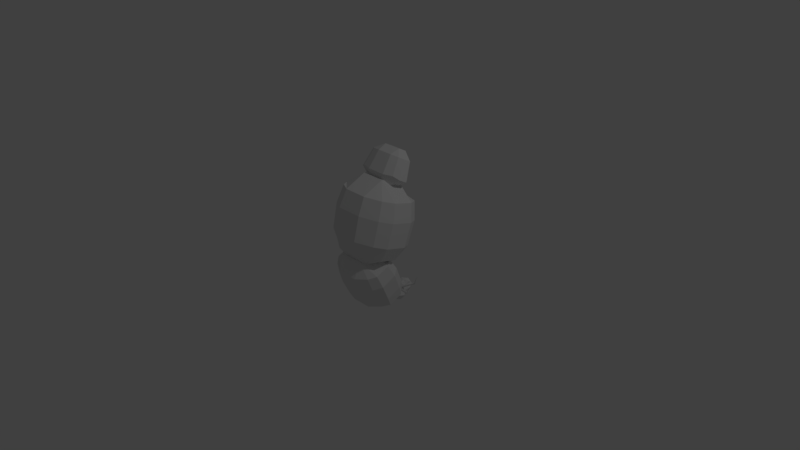 # Source: TermiteQueenModel.blend  (saved by Blender 2.79.0; exported with 4.5.12 LTS)
import bpy
from mathutils import Matrix  # noqa: F401  (used for matrix-valued properties, if any)

bpy.ops.wm.read_factory_settings(use_empty=True)
scene = bpy.context.scene
scene.name = 'Scene'

# ---- collections
col_collection_1 = bpy.data.collections.new('Collection 1'); scene.collection.children.link(col_collection_1)

# ---- materials (node trees are filled in below, after node groups)
mat_material = bpy.data.materials.new('Material')
mat_material.alpha_threshold = 0.0
mat_material.use_transparent_shadow = False
mat_material.roughness = 0.5
mat_material.line_color = (0.0, 0.0, 0.0, 1.0)

# ---- material node trees

# ---- world
world_world = bpy.data.worlds.new('World'); scene.world = world_world
world_world.color = (0.05088, 0.05088, 0.05088)
world_world.use_sun_shadow = False
world_world.sun_shadow_jitter_overblur = 0.0
world_world.cycles.sampling_method = 'MANUAL'

# ---- cameras
cam_camera = bpy.data.cameras.new('Camera')
cam_camera.clip_end = 100.0
cam_camera.lens = 35.0
cam_camera.sensor_width = 32.0
cam_camera.sensor_height = 18.0
cam_camera.ortho_scale = 7.314
cam_camera.dof.focus_distance = 0.0
cam_camera.dof.aperture_fstop = 128.0

# ---- lights
light_lamp = bpy.data.lights.new('Lamp', 'POINT')
light_lamp.transmission_factor = 0.0
light_lamp.cutoff_distance = 30.0
light_lamp.energy = 100.0
light_lamp.shadow_buffer_clip_start = 1.001
light_lamp.shadow_soft_size = 0.1
light_lamp.shadow_maximum_resolution = 0.006
light_lamp.use_absolute_resolution = True

# ---- meshes
me_cube_002 = bpy.data.meshes.new('Cube.002')
me_cube_002.from_pydata([(-0.3009, 0.2693, -0.08332), (-0.2965, -0.0905, -0.2462), (-0.3009, 0.05624, 0.3875), (-0.2965, -0.3036, 0.2246), (0.3108, 0.2693, -0.08332), (0.2935, -0.0905, -0.2462), (0.3108, 0.05624, 0.3875), (0.2935, -0.3036, 0.2246), (-0.321, 0.2377, 0.01978), (-0.3164, -0.1465, -0.1541), (0.3319, 0.2377, 0.01978), (0.3134, -0.1465, -0.1541), (-0.3274, -0.2507, 0.05879), (0.3437, 0.1469, 0.2387), (-0.3322, 0.1469, 0.2387), (0.3245, -0.2507, 0.05879), (-0.3753, 0.008965, -0.2355), (-0.3753, -0.217, 0.2638), (0.3753, -0.217, 0.2638), (0.3753, 0.008965, -0.2355), (0.4008, -0.05406, -0.1123), (-0.4004, -0.05406, -0.1123), (0.4149, -0.1551, 0.1021), (-0.4144, -0.1551, 0.1021), (-0.3753, -0.03214, 0.3475), (0.3753, -0.03214, 0.3475), (0.3753, 0.1939, -0.1518), (0.4008, 0.1433, -0.02292), (-0.4004, 0.1433, -0.02292), (0.4149, 0.04922, 0.1945), (-0.4144, 0.04922, 0.1945), (-0.3753, 0.1939, -0.1518), (-0.144, 0.1071, 0.4105), (-0.144, -0.3791, 0.1905), (-0.144, 0.3331, -0.08882), (-0.144, -0.1531, -0.3089), (-0.1535, -0.2271, -0.1906), (-0.1535, 0.292, 0.04435), (-0.1588, 0.2031, 0.2642), (-0.1588, -0.3342, 0.02102), (-0.144, 0.08841, -0.4111), (-0.144, -0.2768, 0.3959), (-0.144, -0.09192, 0.4796), (-0.144, 0.2733, -0.3274), (0.1245, -0.3791, 0.1905), (0.1245, 0.3331, -0.08882), (0.133, -0.2271, -0.1906), (0.1378, -0.3342, 0.02102), (0.1245, -0.2768, 0.3959), (0.1245, -0.09192, 0.4796), (0.1245, 0.1071, 0.4105), (0.1245, -0.1531, -0.3089), (0.133, 0.292, 0.04435), (0.1378, 0.2031, 0.2642), (0.1245, 0.08841, -0.4111), (0.1245, 0.2733, -0.3274), (-0.1026, 0.5178, -0.3186), (-0.1026, 0.4675, -0.4522), (-0.1439, 0.2963, -0.2445), (-0.1358, 0.2527, -0.3588), (0.1001, 0.5178, -0.3186), (0.1001, 0.4675, -0.4522), (0.1368, 0.2963, -0.2445), (0.1266, 0.2527, -0.3588), (-0.04006, 0.2776, -0.2297), (-0.04006, 0.2416, -0.3564), (-0.04006, 0.5538, -0.3481), (-0.04006, 0.5207, -0.4591), (0.02993, 0.2416, -0.3564), (0.02993, 0.5538, -0.3481), (0.02993, 0.2776, -0.2297), (0.02993, 0.5207, -0.4591), (-0.1053, 0.5484, -0.4055), (-0.1821, 0.2712, -0.2999), (0.1653, 0.2712, -0.2999), (0.103, 0.5484, -0.4055), (-0.04098, 0.5768, -0.4164), (-0.04098, 0.2062, -0.2751), (0.03091, 0.5768, -0.4164), (0.03091, 0.2062, -0.2751), (-0.1471, 0.4735, -0.2958), (-0.1216, 0.4359, -0.447), (0.1471, 0.4735, -0.2958), (0.112, 0.4359, -0.447), (-0.04006, 0.4326, -0.4557), (-0.04006, 0.4923, -0.2991), (0.02993, 0.4326, -0.4557), (0.02993, 0.4923, -0.2991), (0.1653, 0.4656, -0.374), (-0.1821, 0.4656, -0.374), (-0.1377, 0.3351, -0.3939), (0.1471, 0.3866, -0.2588), (-0.1925, 0.357, -0.3326), (-0.1471, 0.3866, -0.2588), (0.1249, 0.3351, -0.3939), (-0.04006, 0.3311, -0.4043), (-0.04006, 0.3882, -0.2545), (0.02993, 0.3311, -0.4043), (0.02993, 0.3882, -0.2545), (0.1756, 0.357, -0.3326), (0.07651, 0.5268, -0.3658), (0.07651, 0.6189, -0.2524), (-0.07158, 0.6189, -0.2524), (-0.07158, 0.5301, -0.3619), (0.07651, 0.6072, -0.4311), (0.07651, 0.6993, -0.3177), (-0.07158, 0.6993, -0.3177), (-0.07158, 0.6104, -0.4271), (0.07582, 0.5629, -0.403), (0.07794, 0.6621, -0.2808), (-0.07657, 0.6657, -0.2763), (-0.07657, 0.5662, -0.3989), (1.788e-08, 0.5132, -0.3531), (0.0, 0.6029, -0.2426), (2.384e-08, 0.6211, -0.4407), (-5.364e-08, 0.7108, -0.3302), (2.384e-08, 0.5498, -0.4191), (-2.98e-08, 0.6822, -0.256), (0.06985, 0.5585, -0.2973), (-0.06926, 0.5585, -0.2973), (0.06985, 0.6664, -0.3849), (-0.06926, 0.6664, -0.3849), (-0.1, 0.6129, -0.3414), (0.1, 0.6129, -0.3414), (-1.49e-08, 0.6905, -0.4045), (8.941e-09, 0.5352, -0.2784), (-0.2606, 0.397, 1.355), (-0.2606, 0.1563, 1.488), (-0.2163, 0.4924, 1.578), (-0.2163, 0.2914, 1.688), (0.2676, 0.397, 1.355), (0.2676, 0.1563, 1.488), (0.2248, 0.4924, 1.578), (0.2248, 0.2914, 1.688), (-0.3396, 0.2034, 1.44), (-0.2823, 0.3386, 1.663), (0.2845, 0.3386, 1.663), (0.3392, 0.2034, 1.44), (-0.2823, 0.431, 1.612), (0.2845, 0.431, 1.612), (0.3392, 0.3141, 1.379), (-0.3396, 0.3141, 1.379), (-0.08814, 0.5202, 1.563), (-0.08814, 0.2517, 1.71), (-0.1071, 0.421, 1.32), (-0.1071, 0.09937, 1.497), (-0.104, 0.1342, 1.31), (-0.104, 0.3795, 1.756), (-0.104, 0.4872, 1.697), (-0.104, 0.2419, 1.251), (0.1258, 0.2517, 1.71), (0.149, 0.421, 1.32), (0.1452, 0.3795, 1.756), (0.1452, 0.4872, 1.697), (0.1258, 0.5202, 1.563), (0.149, 0.09937, 1.497), (0.1452, 0.1342, 1.31), (0.1452, 0.2419, 1.251), (-0.3166, 0.192, 0.4121), (-0.3121, -0.2675, 0.54), (-0.3654, 0.4265, 1.112), (-0.3602, -0.1045, 1.26), (0.3262, 0.192, 0.4121), (0.308, -0.2675, 0.54), (0.3775, 0.4265, 1.112), (0.3564, -0.1045, 1.26), (-0.3899, 0.2888, 0.5469), (-0.3842, -0.2781, 0.7048), (0.4032, 0.2888, 0.5469), (0.3807, -0.2781, 0.7048), (-0.3976, -0.1975, 1.031), (0.4174, 0.3892, 0.8681), (-0.4035, 0.3892, 0.8681), (0.3942, -0.1975, 1.031), (-0.3948, -0.1673, 0.4722), (-0.4558, 0.02324, 1.225), (0.4558, 0.02324, 1.225), (0.3939, -0.1673, 0.4722), (0.4868, -0.1417, 0.6668), (-0.4863, -0.1417, 0.6668), (0.504, -0.05639, 0.9922), (-0.5033, -0.05639, 0.9922), (-0.4558, 0.2961, 1.149), (0.4558, 0.2961, 1.149), (0.3939, 0.0688, 0.4064), (0.4868, 0.1496, 0.5857), (-0.4863, 0.1496, 0.5857), (0.504, 0.2451, 0.9082), (-0.5033, 0.2451, 0.9082), (-0.3948, 0.0688, 0.4064), (-0.1749, 0.5016, 1.092), (-0.1749, -0.2159, 1.291), (-0.1518, 0.2466, 0.3569), (-0.1518, -0.3742, 0.5298), (-0.1865, -0.397, 0.7379), (-0.1865, 0.3689, 0.5246), (-0.1929, 0.4722, 0.845), (-0.1929, -0.3207, 1.066), (-0.1749, -0.2209, 0.348), (-0.1749, 0.07846, 1.423), (-0.1749, 0.3513, 1.347), (-0.1749, 0.05192, 0.272), (0.1512, -0.2159, 1.291), (0.1304, 0.2466, 0.3569), (0.1616, -0.397, 0.7379), (0.1674, -0.3207, 1.066), (0.1512, 0.07846, 1.423), (0.1512, 0.3513, 1.347), (0.1512, 0.5016, 1.092), (0.1304, -0.3742, 0.5298), (0.1616, 0.3689, 0.5246), (0.1674, 0.4722, 0.845), (0.1512, -0.2209, 0.348), (0.1512, 0.05192, 0.272), (0.3927, 0.4767, -0.00223), (0.3933, 0.4795, -0.003983), (0.3901, 0.4786, -2.199e-05), (0.3907, 0.4814, -0.001775), (0.1133, 0.4779, -0.3427), (0.1228, 0.4882, -0.3405), (0.1007, 0.4872, -0.3319), (0.1102, 0.4975, -0.3297), (0.3934, 0.4777, -0.003417), (0.3899, 0.4803, -0.0004351), (0.1028, 0.4937, -0.3289), (0.1199, 0.4811, -0.3435), (0.391, 0.4761, -0.0001711), (0.3923, 0.4818, -0.003681), (0.1018, 0.4771, -0.3384), (0.1208, 0.4977, -0.334), (0.1069, 0.4937, -0.3468), (0.3916, 0.479, -0.001926), (0.1391, 0.4322, -0.2397), (0.1485, 0.4425, -0.2375), (0.1517, 0.4229, -0.2505), (0.1612, 0.4332, -0.2483), (0.1583, 0.4261, -0.2513), (0.1412, 0.4387, -0.2367), (0.1592, 0.4427, -0.2418), (0.1402, 0.4221, -0.2462), (0.152, 0.4272, -0.2307), (0.1585, 0.4289, -0.2372), (0.1584, 0.4255, -0.2366), (0.1534, 0.4227, -0.2314), (0.1538, 0.4324, -0.2331), (0.1568, 0.4237, -0.2348), (0.152, 0.4303, -0.2311), (0.1569, 0.4331, -0.2363), (0.2788, 0.5195, -0.154), (0.2858, 0.5214, -0.1768), (0.2898, 0.5147, -0.1712), (0.2865, 0.5101, -0.1515), (0.2748, 0.5295, -0.1674), (0.2898, 0.5114, -0.1634), (0.2749, 0.5256, -0.1585), (0.2783, 0.5302, -0.1783), (0.2873, 0.5227, -0.1522), (0.2944, 0.5252, -0.1647), (0.2955, 0.5202, -0.1622), (0.2907, 0.5161, -0.1516), (0.2874, 0.5304, -0.1587), (0.2943, 0.5176, -0.1581), (0.2861, 0.5272, -0.1541), (0.2909, 0.5314, -0.1647), (0.361, 0.4808, -0.03563), (0.3644, 0.4819, -0.03986), (0.3646, 0.4799, -0.03925), (0.362, 0.4782, -0.03579), (0.3617, 0.4839, -0.0375), (0.3638, 0.4788, -0.03799), (0.3608, 0.4826, -0.03607), (0.3634, 0.4843, -0.03953), (0.1567, 0.4372, -0.2272), (0.1701, 0.4212, -0.2237), (0.1569, 0.4338, -0.2194), (0.1599, 0.4378, -0.2369), (0.1604, 0.4284, -0.2154), (0.1665, 0.43, -0.2356), (0.1701, 0.4241, -0.2306), (0.1671, 0.4201, -0.2131), (0.1359, 0.4633, -0.2645), (0.1402, 0.437, -0.282), (0.126, 0.4582, -0.2634), (0.1502, 0.4636, -0.2703), (0.1232, 0.4495, -0.2674), (0.1529, 0.4508, -0.279), (0.1489, 0.4413, -0.2831), (0.1247, 0.436, -0.2762), (0.4297, 0.2998, -0.09117), (0.4301, 0.3006, -0.09388), (0.43, 0.3048, -0.08955), (0.4304, 0.3056, -0.09226), (0.1372, 0.3804, -0.3231), (0.1462, 0.3811, -0.3271), (0.1386, 0.4051, -0.3151), (0.1476, 0.4059, -0.3191), (0.4299, 0.2993, -0.0927), (0.4303, 0.3061, -0.09052), (0.1431, 0.41, -0.3155), (0.1411, 0.3766, -0.3263), (0.4296, 0.3019, -0.0889), (0.4305, 0.3035, -0.09432), (0.1331, 0.3925, -0.3169), (0.1511, 0.394, -0.3249), (0.1371, 0.3969, -0.3314), (0.4301, 0.3027, -0.09161), (0.182, 0.3732, -0.2239), (0.1909, 0.374, -0.2279), (0.1805, 0.3485, -0.2318), (0.1895, 0.3493, -0.2358), (0.1845, 0.3447, -0.235), (0.1864, 0.3781, -0.2243), (0.1944, 0.3622, -0.2337), (0.1765, 0.3606, -0.2257), (0.1909, 0.362, -0.2169), (0.1918, 0.354, -0.2243), (0.191, 0.3518, -0.2224), (0.1899, 0.3567, -0.2161), (0.1924, 0.3633, -0.2213), (0.1904, 0.3527, -0.2199), (0.1917, 0.3643, -0.2184), (0.1928, 0.3593, -0.2248), (0.318, 0.36, -0.213), (0.3118, 0.3435, -0.2342), (0.3142, 0.3372, -0.2277), (0.32, 0.3468, -0.2087), (0.313, 0.3649, -0.2273), (0.3167, 0.3386, -0.2199), (0.3159, 0.3662, -0.2184), (0.3101, 0.3566, -0.2374), (0.324, 0.3558, -0.2144), (0.3228, 0.3449, -0.2272), (0.3229, 0.3412, -0.2234), (0.3239, 0.3476, -0.212), (0.3235, 0.3586, -0.2228), (0.3233, 0.3422, -0.2187), (0.324, 0.3596, -0.2175), (0.3229, 0.3531, -0.2289), (0.4002, 0.3148, -0.1147), (0.4003, 0.3103, -0.1193), (0.4, 0.3089, -0.118), (0.3998, 0.3116, -0.114), (0.4006, 0.3157, -0.1175), (0.3999, 0.3094, -0.1164), (0.4004, 0.3162, -0.1157), (0.4007, 0.3135, -0.1197), (0.198, 0.3675, -0.2188), (0.2013, 0.3442, -0.2122), (0.2005, 0.3687, -0.2109), (0.1954, 0.3602, -0.2277), (0.2024, 0.3632, -0.2061), (0.1969, 0.3485, -0.2249), (0.1991, 0.343, -0.2192), (0.2042, 0.3515, -0.2023), (0.179, 0.3884, -0.2561), (0.1651, 0.3542, -0.2615), (0.1729, 0.3939, -0.2513), (0.1837, 0.3725, -0.2639), (0.167, 0.3874, -0.2508), (0.1771, 0.3552, -0.2668), (0.1704, 0.3491, -0.2657), (0.1596, 0.3705, -0.2532), (-0.4429, 0.3094, -0.08808), (-0.4433, 0.3102, -0.09078), (-0.4428, 0.3043, -0.0897), (-0.4432, 0.3052, -0.0924), (-0.1509, 0.4019, -0.3161), (-0.1599, 0.4029, -0.32), (-0.1502, 0.3771, -0.3241), (-0.1592, 0.3781, -0.328), (-0.4431, 0.3106, -0.08906), (-0.4429, 0.3038, -0.09125), (-0.1542, 0.3731, -0.3274), (-0.1552, 0.4065, -0.3166), (-0.4426, 0.3064, -0.08745), (-0.4434, 0.3081, -0.09286), (-0.1457, 0.3888, -0.3181), (-0.1637, 0.3908, -0.3259), (-0.1497, 0.3933, -0.3326), (-0.443, 0.3072, -0.09016), (-0.1936, 0.3464, -0.2325), (-0.2026, 0.3475, -0.2364), (-0.1943, 0.3712, -0.2245), (-0.2033, 0.3722, -0.2284), (-0.1986, 0.3758, -0.225), (-0.1977, 0.3424, -0.2358), (-0.2071, 0.3601, -0.2343), (-0.1891, 0.3581, -0.2265), (-0.2032, 0.3508, -0.2205), (-0.2049, 0.3614, -0.2219), (-0.2042, 0.3623, -0.2191), (-0.2026, 0.3546, -0.2167), (-0.2047, 0.3522, -0.2249), (-0.2035, 0.3601, -0.2175), (-0.2038, 0.3497, -0.2231), (-0.2054, 0.3574, -0.2254), (-0.3299, 0.3402, -0.2194), (-0.3256, 0.3665, -0.2268), (-0.3283, 0.3675, -0.218), (-0.3328, 0.3482, -0.2083), (-0.325, 0.345, -0.2337), (-0.3305, 0.3617, -0.2124), (-0.3275, 0.3385, -0.2273), (-0.323, 0.3578, -0.237), (-0.3363, 0.3439, -0.2182), (-0.3362, 0.3603, -0.2222), (-0.3365, 0.3612, -0.217), (-0.3368, 0.3492, -0.2115), (-0.3358, 0.3467, -0.2266), (-0.3367, 0.3576, -0.2138), (-0.336, 0.3427, -0.2229), (-0.3358, 0.3547, -0.2284), (-0.4129, 0.3132, -0.1152), (-0.4135, 0.3195, -0.1163), (-0.4133, 0.3199, -0.1145), (-0.4127, 0.3153, -0.1128), (-0.4133, 0.3141, -0.1181), (-0.413, 0.3186, -0.1134), (-0.4131, 0.3126, -0.1168), (-0.4136, 0.3172, -0.1185), (-0.2099, 0.3468, -0.2255), (-0.2148, 0.3617, -0.2066), (-0.2121, 0.3411, -0.2198), (-0.2081, 0.3582, -0.2284), (-0.2143, 0.3426, -0.2127), (-0.2104, 0.3659, -0.2193), (-0.2129, 0.3668, -0.2115), (-0.2169, 0.3498, -0.2029), (-0.1903, 0.3532, -0.2675), (-0.1792, 0.385, -0.2515), (-0.1837, 0.3464, -0.2666), (-0.1964, 0.3702, -0.2647), (-0.1782, 0.3518, -0.2622), (-0.1912, 0.3864, -0.2568), (-0.1849, 0.3912, -0.2522), (-0.1722, 0.3674, -0.2542), (-0.3642, 0.4921, 0.01568), (-0.3648, 0.495, 0.01398), (-0.3672, 0.4904, 0.01375), (-0.3677, 0.4934, 0.01206), (-0.1109, 0.4766, -0.3442), (-0.1191, 0.4877, -0.3411), (-0.1253, 0.4684, -0.3536), (-0.1336, 0.4795, -0.3505), (-0.364, 0.4937, 0.01521), (-0.368, 0.4915, 0.01261), (-0.1318, 0.4721, -0.3539), (-0.1123, 0.4831, -0.3412), (-0.3654, 0.4897, 0.01561), (-0.3665, 0.4955, 0.01222), (-0.1138, 0.4665, -0.3507), (-0.1303, 0.4887, -0.3444), (-0.1182, 0.4836, -0.3586), (-0.366, 0.4926, 0.01391), (-0.1587, 0.4166, -0.2578), (-0.167, 0.4277, -0.2546), (-0.1443, 0.4248, -0.2483), (-0.1525, 0.4359, -0.2452), (-0.1457, 0.4313, -0.2453), (-0.1652, 0.4203, -0.258), (-0.1637, 0.4369, -0.2485), (-0.1472, 0.4147, -0.2548), (-0.1621, 0.4178, -0.2416), (-0.1582, 0.4262, -0.2403), (-0.1565, 0.4239, -0.2385), (-0.1586, 0.4165, -0.2387), (-0.1636, 0.4231, -0.2438), (-0.1567, 0.4209, -0.2381), (-0.1638, 0.4198, -0.2433), (-0.1617, 0.4271, -0.2432), (-0.2788, 0.5167, -0.1573), (-0.2626, 0.5334, -0.1628), (-0.2624, 0.5294, -0.1541), (-0.2745, 0.515, -0.1458), (-0.2752, 0.5263, -0.171), (-0.2662, 0.5237, -0.1491), (-0.2794, 0.5199, -0.1652), (-0.2674, 0.5343, -0.1734), (-0.2821, 0.5232, -0.1516), (-0.2742, 0.5353, -0.1529), (-0.2728, 0.532, -0.1486), (-0.2782, 0.5213, -0.1456), (-0.2822, 0.5308, -0.1581), (-0.2741, 0.5277, -0.1464), (-0.2836, 0.5259, -0.1556), (-0.2783, 0.5366, -0.1586), (-0.3421, 0.4902, -0.02479), (-0.3395, 0.495, -0.02455), (-0.3387, 0.4937, -0.02324), (-0.3402, 0.4894, -0.02282), (-0.3426, 0.4933, -0.0266), (-0.3389, 0.4919, -0.02274), (-0.3429, 0.4913, -0.02601), (-0.3414, 0.4956, -0.02643), (-0.1712, 0.425, -0.2414), (-0.1632, 0.4227, -0.2219), (-0.175, 0.4193, -0.2362), (-0.1643, 0.4321, -0.2435), (-0.1744, 0.4165, -0.2292), (-0.1601, 0.4313, -0.2341), (-0.1599, 0.4278, -0.2264), (-0.1706, 0.415, -0.2191), (-0.1603, 0.4447, -0.2861), (-0.1298, 0.4408, -0.2776), (-0.158, 0.4348, -0.2906), (-0.1559, 0.4571, -0.2779), (-0.1493, 0.4299, -0.2903), (-0.1409, 0.4556, -0.2734), (-0.1317, 0.4495, -0.2735), (-0.1337, 0.4273, -0.2863)], [], [(23, 12, 3, 17), (48, 44, 7, 18), (20, 11, 5, 19), (40, 35, 1, 16), (52, 10, 4, 45), (36, 9, 1, 35), (39, 12, 9, 36), (53, 13, 10, 52), (22, 15, 11, 20), (16, 1, 9, 21), (18, 7, 15, 22), (50, 6, 13, 53), (33, 3, 12, 39), (21, 9, 12, 23), (28, 21, 23, 30), (25, 18, 22, 29), (31, 16, 21, 28), (29, 22, 20, 27), (43, 40, 16, 31), (27, 20, 19, 26), (49, 48, 18, 25), (30, 23, 17, 24), (14, 30, 24, 2), (50, 49, 25, 6), (10, 27, 26, 4), (34, 43, 31, 0), (13, 29, 27, 10), (0, 31, 28, 8), (6, 25, 29, 13), (8, 28, 30, 14), (45, 55, 43, 34), (2, 24, 42, 32), (24, 17, 41, 42), (55, 54, 40, 43), (44, 33, 39, 47), (2, 32, 38, 14), (14, 38, 37, 8), (47, 39, 36, 46), (46, 36, 35, 51), (8, 37, 34, 0), (54, 51, 35, 40), (17, 3, 33, 41), (19, 5, 51, 54), (11, 46, 51, 5), (15, 47, 46, 11), (7, 44, 47, 15), (26, 19, 54, 55), (4, 26, 55, 45), (32, 42, 49, 50), (42, 41, 48, 49), (32, 50, 53, 38), (38, 53, 52, 37), (37, 52, 45, 34), (41, 33, 44, 48), (92, 90, 59, 73), (79, 68, 63, 74), (88, 83, 61, 75), (76, 67, 57, 72), (87, 82, 60, 69), (84, 81, 57, 67), (86, 84, 67, 71), (80, 85, 66, 56), (78, 71, 67, 76), (73, 59, 65, 77), (75, 61, 71, 78), (83, 86, 71, 61), (85, 87, 69, 66), (77, 65, 68, 79), (64, 77, 79, 70), (60, 75, 78, 69), (58, 73, 77, 64), (69, 78, 76, 66), (66, 76, 72, 56), (82, 88, 75, 60), (70, 79, 74, 62), (93, 92, 73, 58), (56, 72, 89, 80), (91, 99, 88, 82), (96, 98, 87, 85), (94, 97, 86, 83), (93, 96, 85, 80), (97, 95, 84, 86), (95, 90, 81, 84), (98, 91, 82, 87), (99, 94, 83, 88), (72, 57, 81, 89), (74, 63, 94, 99), (70, 62, 91, 98), (65, 59, 90, 95), (68, 65, 95, 97), (58, 64, 96, 93), (63, 68, 97, 94), (64, 70, 98, 96), (62, 74, 99, 91), (80, 89, 92, 93), (89, 81, 90, 92), (125, 113, 102, 119), (124, 121, 106, 115), (123, 120, 105, 109), (117, 115, 106, 110), (122, 121, 107, 111), (116, 112, 103, 111), (114, 116, 111, 107), (119, 122, 111, 103), (113, 117, 110, 102), (118, 123, 109, 101), (101, 109, 117, 113), (104, 108, 116, 114), (108, 100, 112, 116), (109, 105, 115, 117), (120, 124, 115, 105), (118, 101, 113, 125), (100, 118, 125, 112), (104, 114, 124, 120), (100, 108, 123, 118), (102, 110, 122, 119), (110, 106, 121, 122), (108, 104, 120, 123), (114, 107, 121, 124), (112, 125, 119, 103), (134, 127, 129, 135), (152, 150, 133, 136), (136, 133, 131, 137), (146, 145, 127, 134), (154, 132, 130, 151), (143, 129, 127, 145), (149, 146, 134, 141), (139, 136, 137, 140), (153, 152, 136, 139), (141, 134, 135, 138), (126, 141, 138, 128), (154, 153, 139, 132), (132, 139, 140, 130), (144, 149, 141, 126), (151, 157, 149, 144), (128, 138, 148, 142), (138, 135, 147, 148), (157, 156, 146, 149), (150, 143, 145, 155), (128, 142, 144, 126), (156, 155, 145, 146), (135, 129, 143, 147), (137, 131, 155, 156), (133, 150, 155, 131), (140, 137, 156, 157), (130, 140, 157, 151), (142, 148, 153, 154), (148, 147, 152, 153), (142, 154, 151, 144), (147, 143, 150, 152), (181, 170, 161, 175), (206, 202, 165, 176), (178, 169, 163, 177), (198, 193, 159, 174), (210, 168, 162, 203), (194, 167, 159, 193), (197, 170, 167, 194), (211, 171, 168, 210), (180, 173, 169, 178), (174, 159, 167, 179), (176, 165, 173, 180), (208, 164, 171, 211), (191, 161, 170, 197), (179, 167, 170, 181), (186, 179, 181, 188), (183, 176, 180, 187), (189, 174, 179, 186), (187, 180, 178, 185), (201, 198, 174, 189), (185, 178, 177, 184), (207, 206, 176, 183), (188, 181, 175, 182), (172, 188, 182, 160), (208, 207, 183, 164), (168, 185, 184, 162), (192, 201, 189, 158), (171, 187, 185, 168), (158, 189, 186, 166), (164, 183, 187, 171), (166, 186, 188, 172), (203, 213, 201, 192), (160, 182, 200, 190), (182, 175, 199, 200), (213, 212, 198, 201), (202, 191, 197, 205), (160, 190, 196, 172), (172, 196, 195, 166), (205, 197, 194, 204), (204, 194, 193, 209), (166, 195, 192, 158), (212, 209, 193, 198), (175, 161, 191, 199), (177, 163, 209, 212), (169, 204, 209, 163), (173, 205, 204, 169), (165, 202, 205, 173), (184, 177, 212, 213), (162, 184, 213, 203), (190, 200, 207, 208), (200, 199, 206, 207), (190, 208, 211, 196), (196, 211, 210, 195), (195, 210, 203, 192), (199, 191, 202, 206), (231, 227, 217, 223), (282, 280, 221, 224), (230, 229, 219, 225), (266, 265, 215, 222), (287, 228, 218, 281), (271, 227, 215, 265), (269, 266, 222, 214), (228, 230, 225, 218), (284, 282, 224, 220), (226, 231, 223, 216), (214, 222, 231, 226), (220, 224, 230, 228), (268, 217, 227, 271), (284, 220, 228, 287), (224, 221, 229, 230), (222, 215, 227, 231), (240, 232, 239, 243), (280, 233, 238, 283), (240, 246, 237, 232), (281, 286, 236, 234), (283, 238, 235, 285), (243, 239, 234, 245), (286, 285, 235, 236), (246, 244, 233, 237), (274, 272, 244, 246), (279, 243, 245, 273), (276, 274, 246, 240), (276, 240, 243, 279), (233, 244, 247, 238), (234, 236, 242, 245), (238, 247, 241, 235), (236, 235, 241, 242), (256, 248, 251, 259), (256, 262, 254, 248), (259, 251, 253, 261), (262, 260, 252, 254), (272, 252, 255, 275), (273, 278, 250, 253), (275, 255, 249, 277), (278, 277, 249, 250), (270, 268, 260, 262), (267, 259, 261, 269), (264, 270, 262, 256), (264, 256, 259, 267), (252, 260, 263, 255), (253, 250, 258, 261), (255, 263, 257, 249), (250, 249, 257, 258), (216, 264, 267, 226), (216, 223, 270, 264), (226, 267, 269, 214), (223, 217, 268, 270), (260, 268, 271, 263), (261, 258, 266, 269), (263, 271, 265, 257), (258, 257, 265, 266), (242, 241, 277, 278), (247, 275, 277, 241), (245, 242, 278, 273), (244, 272, 275, 247), (248, 276, 279, 251), (248, 254, 274, 276), (251, 279, 273, 253), (254, 252, 272, 274), (225, 219, 285, 286), (229, 283, 285, 219), (218, 225, 286, 281), (221, 280, 283, 229), (232, 284, 287, 239), (232, 237, 282, 284), (239, 287, 281, 234), (237, 233, 280, 282), (305, 301, 291, 297), (356, 354, 295, 298), (304, 303, 293, 299), (340, 339, 289, 296), (361, 302, 292, 355), (345, 301, 289, 339), (343, 340, 296, 288), (302, 304, 299, 292), (358, 356, 298, 294), (300, 305, 297, 290), (288, 296, 305, 300), (294, 298, 304, 302), (342, 291, 301, 345), (358, 294, 302, 361), (298, 295, 303, 304), (296, 289, 301, 305), (314, 306, 313, 317), (354, 307, 312, 357), (314, 320, 311, 306), (355, 360, 310, 308), (357, 312, 309, 359), (317, 313, 308, 319), (360, 359, 309, 310), (320, 318, 307, 311), (348, 346, 318, 320), (353, 317, 319, 347), (350, 348, 320, 314), (350, 314, 317, 353), (307, 318, 321, 312), (308, 310, 316, 319), (312, 321, 315, 309), (310, 309, 315, 316), (330, 322, 325, 333), (330, 336, 328, 322), (333, 325, 327, 335), (336, 334, 326, 328), (346, 326, 329, 349), (347, 352, 324, 327), (349, 329, 323, 351), (352, 351, 323, 324), (344, 342, 334, 336), (341, 333, 335, 343), (338, 344, 336, 330), (338, 330, 333, 341), (326, 334, 337, 329), (327, 324, 332, 335), (329, 337, 331, 323), (324, 323, 331, 332), (290, 338, 341, 300), (290, 297, 344, 338), (300, 341, 343, 288), (297, 291, 342, 344), (334, 342, 345, 337), (335, 332, 340, 343), (337, 345, 339, 331), (332, 331, 339, 340), (316, 315, 351, 352), (321, 349, 351, 315), (319, 316, 352, 347), (318, 346, 349, 321), (322, 350, 353, 325), (322, 328, 348, 350), (325, 353, 347, 327), (328, 326, 346, 348), (299, 293, 359, 360), (303, 357, 359, 293), (292, 299, 360, 355), (295, 354, 357, 303), (306, 358, 361, 313), (306, 311, 356, 358), (313, 361, 355, 308), (311, 307, 354, 356), (379, 375, 365, 371), (430, 428, 369, 372), (378, 377, 367, 373), (414, 413, 363, 370), (435, 376, 366, 429), (419, 375, 363, 413), (417, 414, 370, 362), (376, 378, 373, 366), (432, 430, 372, 368), (374, 379, 371, 364), (362, 370, 379, 374), (368, 372, 378, 376), (416, 365, 375, 419), (432, 368, 376, 435), (372, 369, 377, 378), (370, 363, 375, 379), (388, 380, 387, 391), (428, 381, 386, 431), (388, 394, 385, 380), (429, 434, 384, 382), (431, 386, 383, 433), (391, 387, 382, 393), (434, 433, 383, 384), (394, 392, 381, 385), (422, 420, 392, 394), (427, 391, 393, 421), (424, 422, 394, 388), (424, 388, 391, 427), (381, 392, 395, 386), (382, 384, 390, 393), (386, 395, 389, 383), (384, 383, 389, 390), (404, 396, 399, 407), (404, 410, 402, 396), (407, 399, 401, 409), (410, 408, 400, 402), (420, 400, 403, 423), (421, 426, 398, 401), (423, 403, 397, 425), (426, 425, 397, 398), (418, 416, 408, 410), (415, 407, 409, 417), (412, 418, 410, 404), (412, 404, 407, 415), (400, 408, 411, 403), (401, 398, 406, 409), (403, 411, 405, 397), (398, 397, 405, 406), (364, 412, 415, 374), (364, 371, 418, 412), (374, 415, 417, 362), (371, 365, 416, 418), (408, 416, 419, 411), (409, 406, 414, 417), (411, 419, 413, 405), (406, 405, 413, 414), (390, 389, 425, 426), (395, 423, 425, 389), (393, 390, 426, 421), (392, 420, 423, 395), (396, 424, 427, 399), (396, 402, 422, 424), (399, 427, 421, 401), (402, 400, 420, 422), (373, 367, 433, 434), (377, 431, 433, 367), (366, 373, 434, 429), (369, 428, 431, 377), (380, 432, 435, 387), (380, 385, 430, 432), (387, 435, 429, 382), (385, 381, 428, 430), (453, 449, 439, 445), (504, 502, 443, 446), (452, 451, 441, 447), (488, 487, 437, 444), (509, 450, 440, 503), (493, 449, 437, 487), (491, 488, 444, 436), (450, 452, 447, 440), (506, 504, 446, 442), (448, 453, 445, 438), (436, 444, 453, 448), (442, 446, 452, 450), (490, 439, 449, 493), (506, 442, 450, 509), (446, 443, 451, 452), (444, 437, 449, 453), (462, 454, 461, 465), (502, 455, 460, 505), (462, 468, 459, 454), (503, 508, 458, 456), (505, 460, 457, 507), (465, 461, 456, 467), (508, 507, 457, 458), (468, 466, 455, 459), (496, 494, 466, 468), (501, 465, 467, 495), (498, 496, 468, 462), (498, 462, 465, 501), (455, 466, 469, 460), (456, 458, 464, 467), (460, 469, 463, 457), (458, 457, 463, 464), (478, 470, 473, 481), (478, 484, 476, 470), (481, 473, 475, 483), (484, 482, 474, 476), (494, 474, 477, 497), (495, 500, 472, 475), (497, 477, 471, 499), (500, 499, 471, 472), (492, 490, 482, 484), (489, 481, 483, 491), (486, 492, 484, 478), (486, 478, 481, 489), (474, 482, 485, 477), (475, 472, 480, 483), (477, 485, 479, 471), (472, 471, 479, 480), (438, 486, 489, 448), (438, 445, 492, 486), (448, 489, 491, 436), (445, 439, 490, 492), (482, 490, 493, 485), (483, 480, 488, 491), (485, 493, 487, 479), (480, 479, 487, 488), (464, 463, 499, 500), (469, 497, 499, 463), (467, 464, 500, 495), (466, 494, 497, 469), (470, 498, 501, 473), (470, 476, 496, 498), (473, 501, 495, 475), (476, 474, 494, 496), (447, 441, 507, 508), (451, 505, 507, 441), (440, 447, 508, 503), (443, 502, 505, 451), (454, 506, 509, 461), (454, 459, 504, 506), (461, 509, 503, 456), (459, 455, 502, 504)])
me_cube_002.materials.append(mat_material)
me_cube_002.use_remesh_preserve_volume = False
me_cube_002.use_remesh_preserve_attributes = False
me_cube_002.use_mirror_vertex_groups = False
me_cube_002.update()

# ---- objects
ob_abdomen = bpy.data.objects.new('Abdomen', me_cube_002)
ob_lamp = bpy.data.objects.new('Lamp', light_lamp)
ob_camera = bpy.data.objects.new('Camera', cam_camera)

# ---- transforms, parenting, visibility, modifiers, constraints
ob_abdomen.location = (0.0, 0.01406, -0.372)
ob_abdomen.lineart.crease_threshold = 0.0
ob_lamp.location = (4.076, 1.005, 5.904)
ob_lamp.rotation_euler = (0.6503, 0.05522, 1.866)
ob_lamp.lock_rotations_4d = False
ob_lamp.empty_display_type = 'ARROWS'
ob_lamp.color = (0.0, 0.0, 0.0, 0.0)
ob_lamp.lineart.crease_threshold = 0.0
ob_camera.location = (7.481, -6.508, 5.344)
ob_camera.rotation_euler = (1.109, 0.0, 0.8149)
ob_camera.lock_rotations_4d = False
ob_camera.empty_display_type = 'ARROWS'
ob_camera.color = (0.0, 0.0, 0.0, 0.0)
ob_camera.display_type = 'WIRE'
ob_camera.lineart.crease_threshold = 0.0

# ---- collection membership
col_collection_1.objects.link(ob_abdomen)
col_collection_1.objects.link(ob_lamp)
col_collection_1.objects.link(ob_camera)

# ---- scene / render settings (as saved in the file)
scene.camera = ob_camera
scene.frame_start = 1; scene.frame_end = 250; scene.frame_set(1)
scene.render.engine = 'BLENDER_EEVEE_NEXT'
scene.render.resolution_percentage = 50
scene.render.dither_intensity = 0.0
scene.cycles.use_denoising = False
scene.cycles.samples = 128
scene.cycles.sampling_pattern = 'TABULATED_SOBOL'
scene.cycles.use_adaptive_sampling = False
scene.cycles.use_light_tree = False
scene.cycles.blur_glossy = 0.0
scene.cycles.sample_clamp_indirect = 0.0
scene.view_settings.view_transform = 'Standard'
bpy.context.view_layer.update()
